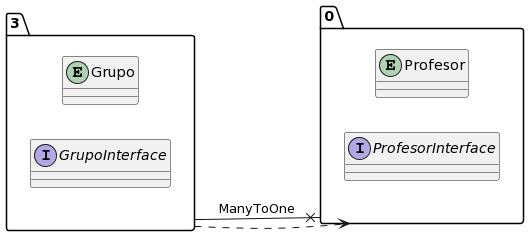

The diagram above was rendered by PlantUML. Its source (embedded in the PNG):
@startuml
allow_mixing
left to right direction
package "3"{
entity Grupo
interface GrupoInterface

}
package "0"{
entity Profesor
interface ProfesorInterface

}
"3" --x "0":ManyToOne
"3" ..> "0"
@enduml